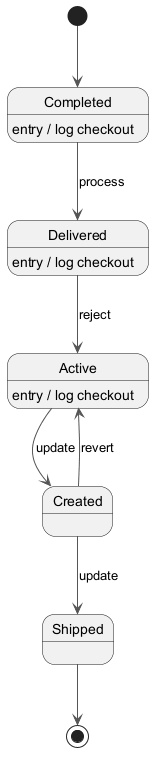

The diagram above was rendered by PlantUML. Its source (embedded in the PNG):
@startuml
skinparam backgroundColor #FFFFFF
skinparam classBackgroundColor #F3E5F5
skinparam classBorderColor #6A1B9A
skinparam ArrowColor #555555
[*] --> Completed
Completed --> Delivered : process
Completed : entry / log checkout
Delivered --> Active : reject
Delivered : entry / log checkout
Active --> Created : update
Active : entry / log checkout
Created --> Shipped : update
Created --> Active : revert
Shipped --> [*]
@enduml